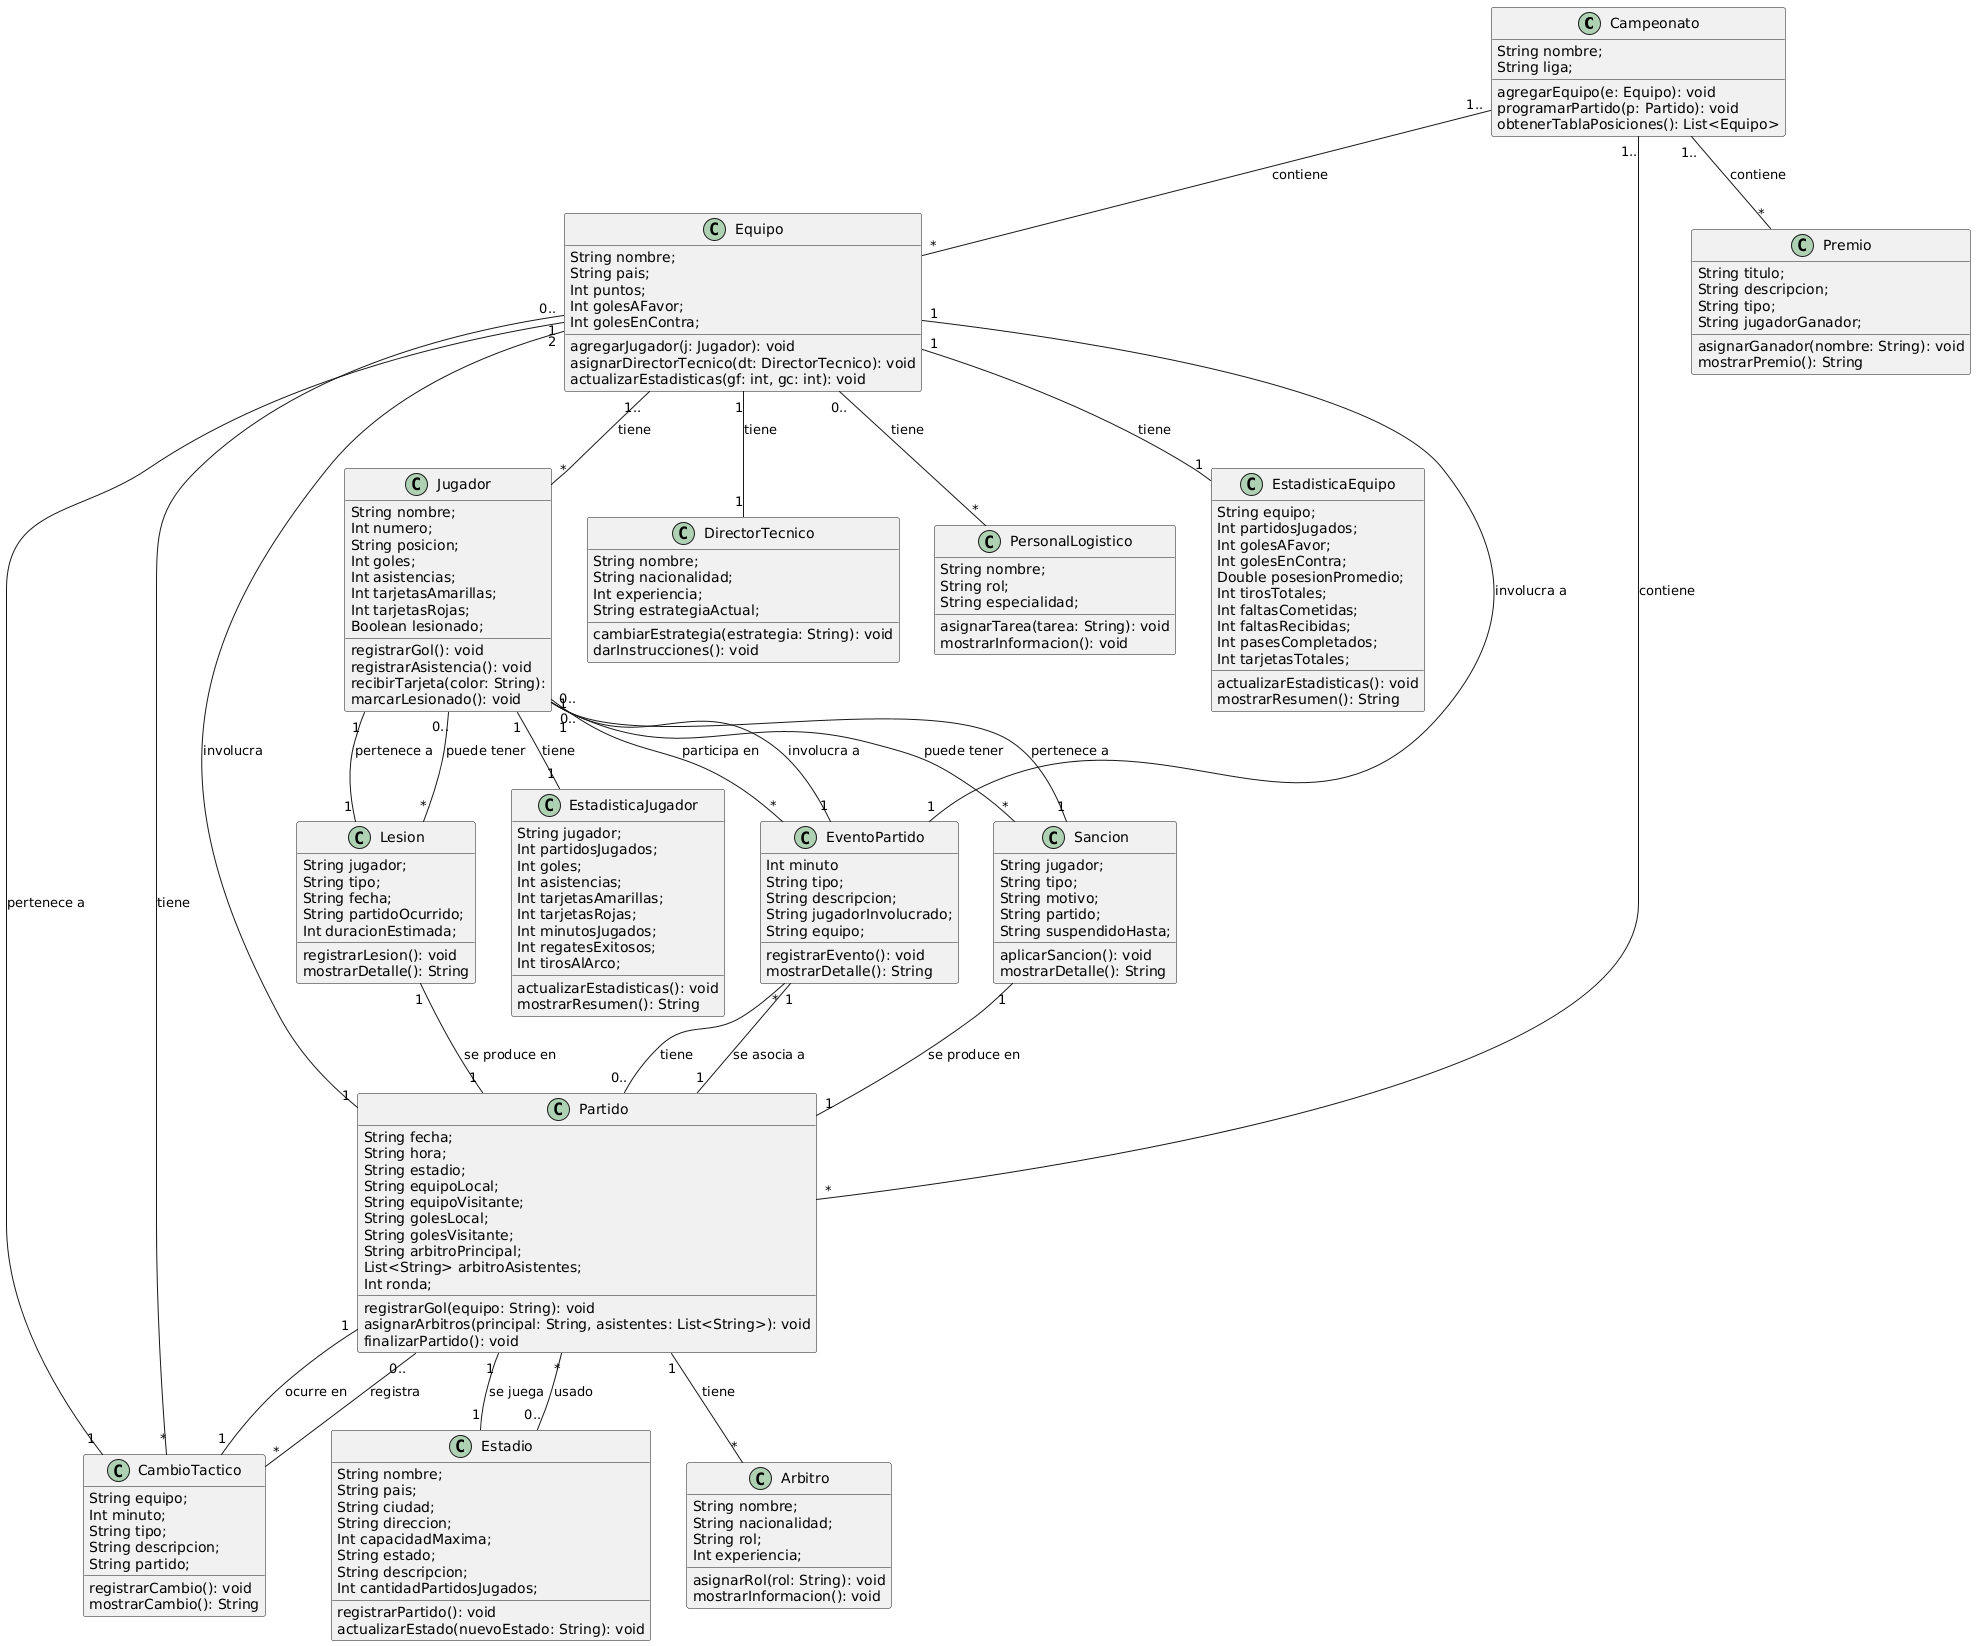

The diagram above was rendered by PlantUML. Its source (embedded in the PNG):
@startuml
class Campeonato{
  String nombre;
  String liga;
  agregarEquipo(e: Equipo): void
  programarPartido(p: Partido): void
  obtenerTablaPosiciones(): List<Equipo>
}

class Equipo{
  String nombre;
  String pais;
  Int puntos;
  Int golesAFavor;
  Int golesEnContra;
  agregarJugador(j: Jugador): void
  asignarDirectorTecnico(dt: DirectorTecnico): void
  actualizarEstadisticas(gf: int, gc: int): void
}

class Jugador{
  String nombre;
  Int numero;
  String posicion;
  Int goles;
  Int asistencias;
  Int tarjetasAmarillas;
  Int tarjetasRojas;
  Boolean lesionado;
  registrarGol(): void
  registrarAsistencia(): void
  recibirTarjeta(color: String):
  marcarLesionado(): void
}

class DirectorTecnico{
  String nombre;
  String nacionalidad;
  Int experiencia;
  String estrategiaActual;
  cambiarEstrategia(estrategia: String): void
  darInstrucciones(): void 
}

class PersonalLogistico{
  String nombre;
  String rol;
  String especialidad;
  asignarTarea(tarea: String): void
  mostrarInformacion(): void 
}

class Partido{
  String fecha;
  String hora;
  String estadio;
  String equipoLocal;
  String equipoVisitante;
  String golesLocal;
  String golesVisitante;
  String arbitroPrincipal;
  List<String> arbitroAsistentes;
  Int ronda;
  registrarGol(equipo: String): void
  asignarArbitros(principal: String, asistentes: List<String>): void
  finalizarPartido(): void  
}

class Estadio{
  String nombre;
  String pais;
  String ciudad;
  String direccion;
  Int capacidadMaxima;
  String estado;
  String descripcion;
  Int cantidadPartidosJugados;
  registrarPartido(): void
  actualizarEstado(nuevoEstado: String): void
}

class Arbitro{
  String nombre;
  String nacionalidad;
  String rol;
  Int experiencia;
  asignarRol(rol: String): void
  mostrarInformacion(): void
}

class Premio{
  String titulo;
  String descripcion;
  String tipo;
  String jugadorGanador;
  asignarGanador(nombre: String): void
  mostrarPremio(): String  
}

class EventoPartido{
  Int minuto
  String tipo;
  String descripcion;
  String jugadorInvolucrado;
  String equipo;
  registrarEvento(): void
  mostrarDetalle(): String 
}

class EstadisticaJugador{
  String jugador;
  Int partidosJugados;
  Int goles;
  Int asistencias;
  Int tarjetasAmarillas;
  Int tarjetasRojas;
  Int minutosJugados;
  Int regatesExitosos;
  Int tirosAlArco;
  actualizarEstadisticas(): void
  mostrarResumen(): String   
}

class EstadisticaEquipo{
  String equipo;
  Int partidosJugados;
  Int golesAFavor;
  Int golesEnContra;
  Double posesionPromedio;
  Int tirosTotales;
  Int faltasCometidas;
  Int faltasRecibidas;
  Int pasesCompletados;
  Int tarjetasTotales;
  actualizarEstadisticas(): void
  mostrarResumen(): String
}

class Lesion{
  String jugador;
  String tipo;
  String fecha;
  String partidoOcurrido;
  Int duracionEstimada;
  registrarLesion(): void
  mostrarDetalle(): String 
}

class Sancion{
  String jugador;
  String tipo;
  String motivo;
  String partido;
  String suspendidoHasta;
  aplicarSancion(): void
  mostrarDetalle(): String
}

class CambioTactico{
  String equipo;
  Int minuto;
  String tipo;
  String descripcion;
  String partido;
  registrarCambio(): void
  mostrarCambio(): String      
}

Campeonato "1.." -- "*" Equipo : contiene
Campeonato "1.." -- "*" Partido : contiene
Campeonato "1.." -- "*" Premio : contiene

Equipo "1.." -- "*" Jugador : tiene
Equipo "1" -- "1" DirectorTecnico : tiene
Equipo "0.." -- "*" PersonalLogistico : tiene
Equipo "1" -- "1" EstadisticaEquipo : tiene
Equipo "0.." -- "*" CambioTactico : tiene

Jugador "1" -- "1" EstadisticaJugador : tiene 
Jugador "0.." -- "*" Lesion : puede tener
Jugador "0.." -- "*" Sancion : puede tener
Jugador "0.." -- "*" EventoPartido : participa en

Partido "1" -- "2" Equipo : involucra
Partido "1" -- "1" Estadio : se juega
Partido "1" -- "*" Arbitro : tiene
Partido "0.." -- "*" EventoPartido : tiene
Partido "0.." -- "*" CambioTactico : registra

Estadio "0.." -- "*" Partido : usado

EventoPartido "1" -- "1" Partido : se asocia a
EventoPartido "1" -- "1" Jugador : involucra a
EventoPartido "1" -- "1" Equipo : involucra a

Lesion "1" -- "1" Jugador : pertenece a
Lesion "1" -- "1" Partido : se produce en

Sancion "1" -- "1" Jugador : pertenece a
Sancion "1" -- "1" Partido : se produce en

CambioTactico "1" -- "1" Equipo : pertenece a
CambioTactico "1" -- "1" Partido : ocurre en
@enduml